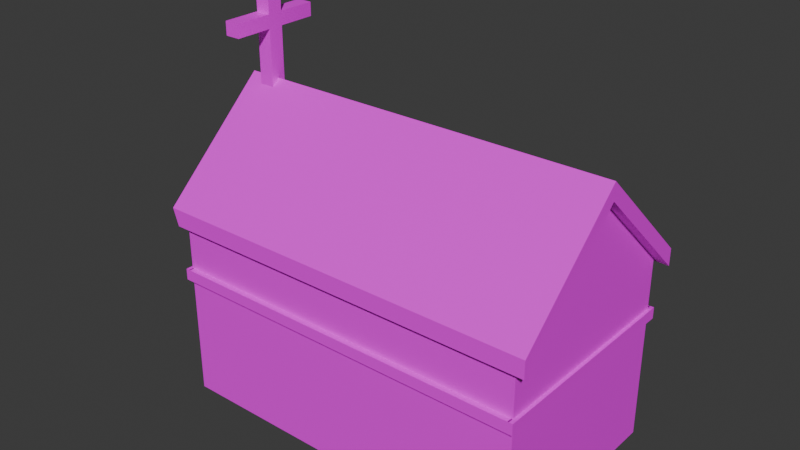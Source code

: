 # Source: church.blend  (saved by Blender 4.2.66; exported with 4.5.12 LTS)
import bpy
from mathutils import Matrix  # noqa: F401  (used for matrix-valued properties, if any)

bpy.ops.wm.read_factory_settings(use_empty=True)
scene = bpy.context.scene
scene.name = 'Scene'

# ---- collections
col_collection = bpy.data.collections.new('Collection'); scene.collection.children.link(col_collection)

# ---- images (referenced by path relative to the original .blend; pixels are not part of the script)
import os
ASSET_DIR = os.environ.get("B2B_ASSET_DIR", "")  # directory of the original .blend (textures are referenced by path, not embedded)
HERE = os.path.dirname(os.path.abspath(__file__))  # packed textures are extracted next to this script under _unpacked/

def load_image(name, relpath, width, height, colorspace="sRGB"):
    """Load a texture the original file referenced (path relative to the .blend, or extracted next to this script)."""
    p = next((c for c in (os.path.join(HERE, relpath), os.path.join(ASSET_DIR, relpath)) if relpath and os.path.exists(c)), "")
    if p:
        img = bpy.data.images.load(p, check_existing=True)
        img.name = name
    else:  # same state as the original file: an image datablock whose file is absent (Cycles renders it pink)
        img = bpy.data.images.new(name, width, height)
        img.source = "FILE"
        img.filepath = "//" + (relpath or name)
    img.colorspace_settings.name = colorspace
    return img
img_wood_painted_yellow_jpg = load_image('wood_painted_yellow.jpg', 'building_textures/wood_painted_yellow.jpg', 1024, 1024, 'sRGB')
img_roof_old_png = load_image('roof_old.png', 'building_textures/roof_old.png', 1024, 1024, 'sRGB')
img_wood_painted_white_png = load_image('wood_painted_white.png', 'building_textures/wood_painted_white.png', 1024, 1024, 'sRGB')
img_siding_wood_03_jpg = load_image('siding_wood_03.jpg', 'building_textures/siding_wood_03.jpg', 1024, 1024, 'sRGB')
img_siding_wood_05_jpg = load_image('siding_wood_05.jpg', 'building_textures/siding_wood_05.jpg', 1024, 1024, 'sRGB')
img_door_shed_a_png = load_image('door_shed_a.png', 'building_textures/door_shed_a.png', 1024, 1024, 'sRGB')

# ---- materials (node trees are filled in below, after node groups)
mat_church_window = bpy.data.materials.new('Church_window')
mat_church_walls = bpy.data.materials.new('Church_walls')
mat_church_roof = bpy.data.materials.new('Church_roof')
mat_church_roof_edge = bpy.data.materials.new('Church_roof_edge')
mat_church_walls_inner = bpy.data.materials.new('Church_walls_inner')
mat_church_floor = bpy.data.materials.new('Church_floor')
mat_church_door = bpy.data.materials.new('Church_door')

# ---- material node trees
mat_church_window.use_nodes = True; mat_church_window.node_tree.nodes.clear()
_N = mat_church_window.node_tree.nodes; _L = mat_church_window.node_tree.links
n0 = _N.new('ShaderNodeOutputMaterial'); n0.name = 'Material Output'; n0.location = (300, 300)
n1 = _N.new('ShaderNodeBsdfTranslucent'); n1.name = 'Translucent BSDF'; n1.location = (10, 300)
n1.inputs[0].default_value = (0.8, 0.8, 0.8, 0.2471)
_L.new(n1.outputs[0], n0.inputs[0])
n0.is_active_output = True
mat_church_walls.use_nodes = True; mat_church_walls.node_tree.nodes.clear()
_N = mat_church_walls.node_tree.nodes; _L = mat_church_walls.node_tree.links
n0 = _N.new('ShaderNodeBsdfPrincipled'); n0.name = 'Principled BSDF'; n0.location = (10, 300)
n1 = _N.new('ShaderNodeOutputMaterial'); n1.name = 'Material Output'; n1.location = (300, 300)
n2 = _N.new('ShaderNodeTexImage'); n2.name = 'Image Texture'; n2.location = (-280, 280)
n2.image = img_wood_painted_yellow_jpg
_L.new(n0.outputs[0], n1.inputs[0])
_L.new(n2.outputs[0], n0.inputs[0])
n1.is_active_output = True
mat_church_roof.use_nodes = True; mat_church_roof.node_tree.nodes.clear()
_N = mat_church_roof.node_tree.nodes; _L = mat_church_roof.node_tree.links
n0 = _N.new('ShaderNodeBsdfPrincipled'); n0.name = 'Principled BSDF'; n0.location = (10, 300)
n1 = _N.new('ShaderNodeOutputMaterial'); n1.name = 'Material Output'; n1.location = (300, 300)
n2 = _N.new('ShaderNodeTexImage'); n2.name = 'Image Texture'; n2.location = (-280, 280)
n2.image = img_roof_old_png
_L.new(n0.outputs[0], n1.inputs[0])
_L.new(n2.outputs[0], n0.inputs[0])
n1.is_active_output = True
mat_church_roof_edge.use_nodes = True; mat_church_roof_edge.node_tree.nodes.clear()
_N = mat_church_roof_edge.node_tree.nodes; _L = mat_church_roof_edge.node_tree.links
n0 = _N.new('ShaderNodeBsdfPrincipled'); n0.name = 'Principled BSDF'; n0.location = (10, 300)
n1 = _N.new('ShaderNodeOutputMaterial'); n1.name = 'Material Output'; n1.location = (300, 300)
n2 = _N.new('ShaderNodeTexImage'); n2.name = 'Image Texture'; n2.location = (-280, 280)
n2.image = img_wood_painted_white_png
_L.new(n0.outputs[0], n1.inputs[0])
_L.new(n2.outputs[0], n0.inputs[0])
n1.is_active_output = True
mat_church_walls_inner.use_nodes = True; mat_church_walls_inner.node_tree.nodes.clear()
_N = mat_church_walls_inner.node_tree.nodes; _L = mat_church_walls_inner.node_tree.links
n0 = _N.new('ShaderNodeBsdfPrincipled'); n0.name = 'Principled BSDF'; n0.location = (10, 300)
n1 = _N.new('ShaderNodeOutputMaterial'); n1.name = 'Material Output'; n1.location = (300, 300)
n2 = _N.new('ShaderNodeTexImage'); n2.name = 'Image Texture'; n2.location = (-280, 280)
n2.image = img_siding_wood_03_jpg
_L.new(n0.outputs[0], n1.inputs[0])
_L.new(n2.outputs[0], n0.inputs[0])
n1.is_active_output = True
mat_church_floor.use_nodes = True; mat_church_floor.node_tree.nodes.clear()
_N = mat_church_floor.node_tree.nodes; _L = mat_church_floor.node_tree.links
n0 = _N.new('ShaderNodeBsdfPrincipled'); n0.name = 'Principled BSDF'; n0.location = (10, 300)
n1 = _N.new('ShaderNodeOutputMaterial'); n1.name = 'Material Output'; n1.location = (300, 300)
n2 = _N.new('ShaderNodeTexImage'); n2.name = 'Image Texture'; n2.location = (-280, 280)
n2.image = img_siding_wood_05_jpg
_L.new(n0.outputs[0], n1.inputs[0])
_L.new(n2.outputs[0], n0.inputs[0])
n1.is_active_output = True
mat_church_door.use_nodes = True; mat_church_door.node_tree.nodes.clear()
_N = mat_church_door.node_tree.nodes; _L = mat_church_door.node_tree.links
n0 = _N.new('ShaderNodeBsdfPrincipled'); n0.name = 'Principled BSDF'; n0.location = (10, 300)
n1 = _N.new('ShaderNodeOutputMaterial'); n1.name = 'Material Output'; n1.location = (300, 300)
n2 = _N.new('ShaderNodeTexImage'); n2.name = 'Image Texture'; n2.location = (-280, 280)
n2.image = img_door_shed_a_png
_L.new(n0.outputs[0], n1.inputs[0])
_L.new(n2.outputs[0], n0.inputs[0])
n1.is_active_output = True

# ---- world
world_world = bpy.data.worlds.new('World'); scene.world = world_world
world_world.use_nodes = True; world_world.node_tree.nodes.clear()
_N = world_world.node_tree.nodes; _L = world_world.node_tree.links
n0 = _N.new('ShaderNodeOutputWorld'); n0.name = 'World Output'; n0.location = (300, 300)
n1 = _N.new('ShaderNodeBackground'); n1.name = 'Background'; n1.location = (10, 300)
n1.inputs[0].default_value = (0.05088, 0.05088, 0.05088, 1.0)
_L.new(n1.outputs[0], n0.inputs[0])
n0.is_active_output = True
world_world.color = (0.05088, 0.05088, 0.05088)
world_world.sun_shadow_jitter_overblur = 0.0

# ---- meshes
me_cube_001 = bpy.data.meshes.new('Cube.001')
me_cube_001.from_pydata([(-0.9737, -0.9198, -0.9702), (-1.0, -1.0, -1.0), (-0.9737, -0.9198, 0.9702), (-0.9737, 0.9198, -0.9702), (-1.0, -1.0, 1.0), (-0.9737, 0.9198, 0.9702), (-1.0, 1.0, -1.0), (0.9737, -0.9198, -0.9702), (-1.0, 1.0, 1.0), (0.9737, -0.9198, 0.9702), (1.0, -1.0, -1.0), (0.9737, 0.9198, -0.9702), (0.9737, 0.9198, 0.9702), (-0.9737, 0.0, -0.9702), (1.0, -1.0, 1.0), (-0.9737, 0.0, 1.981), (1.0, 1.0, -1.0), (0.9737, 0.0, -0.9702), (1.0, 1.0, 1.0), (0.9737, 0.0, 1.981), (-1.0, 0.0, -1.0), (-1.0, 0.0, 2.034), (1.0, 0.0, -1.0), (1.0, 0.0, 2.034), (-1.032, -1.064, 0.9233), (-1.032, 1.064, 0.9233), (1.064, -1.064, 0.9233), (1.064, 1.064, 0.9233), (-1.032, 0.0, 2.023), (1.064, 0.0, 2.023), (-1.064, 0.0, 2.206), (-1.064, 1.064, 1.107), (1.064, 1.064, 1.107), (1.064, 0.0, 2.206), (1.064, -1.064, 1.107), (-1.064, -1.064, 1.107), (-1.0, 0.4507, 0.04162), (-1.0, 0.0, -0.9639), (-1.0, 0.0, 0.04162), (-1.0, 0.4507, -0.9639), (-1.0, -0.4507, -0.9639), (-1.0, -0.4507, 0.04162), (-0.9737, 0.4507, -0.9639), (-0.9737, 0.4507, 0.04162), (-0.9737, 0.0, -0.9639), (-0.9737, 0.0, 0.04162), (-0.9737, -0.4507, -0.9639), (-0.9737, -0.4507, 0.04162), (-1.0, 0.0, 0.3774), (-1.0, 0.08506, 0.3852), (-1.0, 0.1536, 1.415), (-1.0, 0.08506, 1.43), (-1.0, 0.1536, 0.4004), (-1.0, 0.0, 1.438), (-1.0, 0.4582, 0.9076), (-1.0, 0.4206, 1.118), (-1.0, 0.3137, 0.5194), (-1.0, 0.4206, 0.6975), (-1.0, 0.3137, 1.296), (-1.0, -0.4582, 0.9076), (-1.0, -0.3137, 1.296), (-1.0, -0.4206, 1.118), (-1.0, -0.3137, 0.5194), (-1.0, -0.1536, 0.4004), (-1.0, -0.08506, 0.3852), (-1.0, -0.08506, 1.43), (-1.0, -0.4206, 0.6975), (-1.0, -0.1536, 1.415), (-0.9737, 0.3328, 1.296), (-0.9737, 0.4773, 0.9076), (-0.9737, 0.4397, 0.6975), (-0.9737, 0.4397, 1.118), (-0.9737, 0.0, 0.3672), (-0.9737, 0.03895, 0.3708), (-0.9737, 0.03895, 1.444), (-0.9737, 0.0, 1.448), (-0.9737, 0.3328, 0.5194), (-0.9737, 0.1727, 0.4004), (-0.9737, 0.1727, 1.415), (-0.9737, -0.3328, 0.5194), (-0.9737, -0.1727, 0.4004), (-0.9737, -0.03895, 0.3708), (-0.9737, -0.03895, 1.444), (-0.9737, -0.4397, 0.6975), (-0.9737, -0.4773, 0.9076), (-0.9737, -0.3328, 1.296), (-0.9737, -0.4397, 1.118), (-0.9737, -0.1727, 1.415), (-0.9995, -4.5e-11, 0.3728), (-0.9995, 0.08517, 0.3806), (-0.9995, 0.1538, 1.419), (-0.9995, 0.08517, 1.435), (-0.9995, 0.1538, 0.3959), (-0.9995, -4.5e-11, 1.442), (-0.9995, 0.4588, 0.9076), (-0.9995, 0.4212, 1.12), (-0.9995, 0.3141, 0.516), (-0.9995, 0.4212, 0.6957), (-0.9995, 0.3141, 1.299), (-0.9995, -0.4588, 0.9076), (-0.9995, -0.3141, 1.299), (-0.9995, -0.4212, 1.12), (-0.9995, -0.3141, 0.516), (-0.9995, -0.1538, 0.3959), (-0.9995, -0.08517, 0.3806), (-0.9995, -0.08517, 1.435), (-0.9995, -0.4212, 0.6957), (-0.9995, -0.1538, 1.419), (-0.9742, 0.3332, 1.299), (-0.9742, 0.4779, 0.9076), (-0.9742, 0.4403, 0.6957), (-0.9742, 0.4403, 1.12), (-0.9742, -4.5e-11, 0.3625), (-0.9742, 0.039, 0.3661), (-0.9742, 0.039, 1.449), (-0.9742, -4.5e-11, 1.453), (-0.9742, 0.3332, 0.516), (-0.9742, 0.1729, 0.3959), (-0.9742, 0.1729, 1.419), (-0.9742, -0.3332, 0.516), (-0.9742, -0.1729, 0.3959), (-0.9742, -0.039, 0.3661), (-0.9742, -0.039, 1.449), (-0.9742, -0.4403, 0.6957), (-0.9742, -0.4779, 0.9076), (-0.9742, -0.3332, 1.299), (-0.9742, -0.4403, 1.12), (-0.9742, -0.1729, 1.419)], [], [(21, 8, 6, 20, 37, 39, 36, 38, 48, 49, 52, 56, 57, 54, 55, 58, 50, 51, 53), (22, 23, 14, 10), (10, 14, 4, 1), (20, 22, 10, 1), (23, 21, 4, 14), (18, 8, 21, 23), (6, 16, 22, 20), (16, 18, 23, 22), (64, 48, 38, 41, 40, 37, 20, 1, 4, 21, 53, 65, 67, 60, 61, 59, 66, 62, 63), (29, 26, 24, 28), (27, 29, 28, 25), (33, 30, 35, 34), (32, 31, 30, 33), (27, 25, 31, 32), (28, 24, 35, 30), (26, 29, 33, 34), (25, 28, 30, 31), (29, 27, 32, 33), (24, 26, 34, 35), (72, 45, 43, 42, 44, 13, 3, 5, 15, 75, 74, 78, 68, 71, 69, 70, 76, 77, 73), (8, 18, 16, 6), (5, 3, 11, 12), (17, 7, 9, 19), (7, 0, 2, 9), (13, 0, 7, 17), (2, 15, 19, 9), (15, 5, 12, 19), (3, 13, 17, 11), (19, 12, 11, 17), (75, 15, 2, 0, 13, 44, 46, 47, 45, 72, 81, 80, 79, 83, 84, 86, 85, 87, 82), (43, 36, 39, 42), (46, 40, 41, 47), (42, 39, 37, 40, 46, 44), (45, 47, 41, 38, 36, 43), (87, 67, 65, 82), (80, 81, 64, 63), (79, 62, 66, 83), (84, 59, 61, 86), (85, 60, 67, 87), (80, 63, 62, 79), (83, 66, 59, 84), (86, 61, 60, 85), (82, 65, 53, 75), (48, 64, 81, 72), (75, 53, 51, 74), (73, 49, 48, 72), (54, 57, 70, 69), (58, 55, 71, 68), (51, 50, 78, 74), (52, 49, 73, 77), (57, 56, 76, 70), (55, 54, 69, 71), (78, 50, 58, 68), (56, 52, 77, 76), (127, 107, 105, 122), (120, 121, 104, 103), (119, 102, 106, 123), (124, 99, 101, 126), (125, 100, 107, 127), (120, 103, 102, 119), (123, 106, 99, 124), (126, 101, 100, 125), (122, 105, 93, 115), (88, 104, 121, 112), (115, 93, 91, 114), (113, 89, 88, 112), (94, 97, 110, 109), (98, 95, 111, 108), (91, 90, 118, 114), (92, 89, 113, 117), (97, 96, 116, 110), (95, 94, 109, 111), (118, 90, 98, 108), (96, 92, 117, 116), (88, 89, 92, 96, 97, 94, 95, 98, 90, 91, 93, 105, 107, 100, 101, 99, 106, 102, 103, 104), (112, 121, 120, 119, 123, 124, 126, 125, 127, 122, 115, 114, 118, 108, 111, 109, 110, 116, 117, 113)])
me_cube_001.polygons.foreach_set('material_index', [1, 1, 1, 1, 0, 0, 1, 1, 1, 2, 2, 2, 2, 3, 3, 3, 3, 3, 3, 4, 1, 4, 4, 4, 5, 4, 4, 5, 4, 4, 1, 1, 1, 1, 0, 0, 0, 0, 0, 0, 0, 0, 0, 0, 0, 0, 0, 0, 0, 0, 0, 0, 0, 0, 0, 0, 0, 0, 0, 0, 0, 0, 0, 0, 0, 0, 0, 0, 0, 0, 0, 0, 0, 0, 0, 0])
_uv = me_cube_001.uv_layers.new(name='UVMap')
_uv.uv.foreach_set('vector', [-6.012, 5.594, -3.337, 3.007, 1.838, 3.007, 1.838, 5.594, 1.744, 5.594, 1.744, 4.428, -0.8574, 4.428, -0.8574, 5.594, -1.726, 5.594, -1.746, 5.374, -1.786, 5.197, -2.094, 4.783, -2.554, 4.506, -3.098, 4.409, -3.642, 4.506, -4.103, 4.783, -4.411, 5.197, -4.45, 5.374, -4.47, 5.594, 1.838, 0.4195, -6.012, 0.4195, -3.337, -2.168, 1.838, -2.168, 3.282, -6.093, 8.456, -6.093, 8.456, -0.9181, 3.282, -0.9181, 0.125, 0.625, 0.375, 0.625, 0.375, 0.75, 0.125, 0.75, 0.625, 0.625, 0.875, 0.625, 0.875, 0.75, 0.625, 0.75, 0.625, 0.5, 0.875, 0.5, 0.875, 0.625, 0.625, 0.625, 0.125, 0.5, 0.375, 0.5, 0.375, 0.625, 0.125, 0.625, 1.838, 3.007, -3.337, 3.007, -6.012, 0.4195, 1.838, 0.4195, -1.746, 5.814, -1.726, 5.594, -0.8574, 5.594, -0.8574, 6.76, 1.744, 6.76, 1.744, 5.594, 1.838, 5.594, 1.838, 8.182, -3.337, 8.182, -6.012, 5.594, -4.47, 5.594, -4.45, 5.814, -4.411, 5.992, -4.103, 6.406, -3.642, 6.683, -3.098, 6.78, -2.554, 6.683, -2.094, 6.406, -1.786, 5.992, -0.8849, 2.34, -0.8849, 0.3476, 1.885, 0.3476, 1.885, 2.34, 1.885, -1.644, 1.885, 0.3476, -0.8849, 0.3476, -0.8849, -1.644, 2.706, 3.52, -1.706, 3.52, -1.706, 0.3476, 2.706, 0.3476, -1.706, -2.825, 2.706, -2.825, 2.706, 0.3476, -1.706, 0.3476, -1.833, 0.5, 1.957, 0.5, 1.957, 0.736, -1.833, 0.736, 0.2896, 1.002, 1.394, -0.1398, 1.394, -0.002253, 0.2896, 1.14, -0.7482, -0.1011, 0.2896, 0.9719, 0.2896, 1.101, -0.7482, 0.02812, -0.815, -0.1398, 0.2896, 1.002, 0.2896, 1.14, -0.815, -0.002253, 0.2896, 0.9719, 1.327, -0.1011, 1.327, 0.02812, 0.2896, 1.101, -1.833, 0.264, 1.957, 0.264, 1.957, 0.5, -1.833, 0.5, 2.888, 3.021, 2.888, 2.445, 3.685, 2.445, 3.685, 0.6665, 2.888, 0.6665, 2.888, 0.6554, 4.515, 0.6554, 4.515, 4.088, 2.888, 5.875, 2.888, 4.933, 2.957, 4.927, 3.193, 4.874, 3.477, 4.664, 3.666, 4.349, 3.732, 3.977, 3.666, 3.605, 3.477, 3.29, 3.193, 3.08, 2.957, 3.027, -1.893, 1.757, -1.893, 6.932, -7.068, 6.932, -7.068, 1.757, 4.152, -7.202, 4.152, -1.086, -1.986, -1.086, -1.986, -7.202, -0.3663, 0.05505, 1.635, 0.05505, 1.635, 4.277, -0.3663, 6.476, 4.152, 5.03, -1.986, 5.03, -1.986, -1.086, 4.152, -1.086, 6.925, 0.5, 6.925, 6.596, -5.981, 6.596, -5.981, 0.5, -2.345, -2.47, -2.345, 0.625, 3.845, 0.625, 3.845, -2.47, -2.345, 0.625, -2.345, 3.72, 3.845, 3.72, 3.845, 0.625, 6.925, -5.596, 6.925, 0.5, -5.981, 0.5, -5.981, -5.596, -0.3663, 6.476, -2.368, 4.277, -2.368, 0.05505, -0.3663, 0.05505, 2.888, 4.933, 2.888, 5.875, 1.261, 4.088, 1.261, 0.6554, 2.888, 0.6554, 2.888, 0.6665, 2.091, 0.6665, 2.091, 2.445, 2.888, 2.445, 2.888, 3.021, 2.819, 3.027, 2.582, 3.08, 2.299, 3.29, 2.11, 3.605, 2.044, 3.977, 2.11, 4.349, 2.299, 4.664, 2.582, 4.874, 2.819, 4.927, 0.625, 0.3088, 0.625, 0.296, 0.375, 0.296, 0.375, 0.3088, 0.375, 0.9412, 0.375, 0.954, 0.625, 0.954, 0.625, 0.9412, 0.1838, 0.5, 0.171, 0.5, 0.171, 0.625, 0.171, 0.75, 0.1838, 0.75, 0.1838, 0.625, 0.8162, 0.625, 0.8162, 0.75, 0.829, 0.75, 0.829, 0.625, 0.829, 0.5, 0.8162, 0.5, 0.2135, 0.875, 0.1704, 0.875, 0.1477, 0.9204, 0.1693, 0.9635, 0.2135, 0.125, 0.1693, 0.03646, 0.1477, 0.07963, 0.1704, 0.125, 0.2303, 0.25, 0.2069, 0.25, 0.217, 0.375, 0.2349, 0.375, 0.236, 0.5, 0.2195, 0.5, 0.217, 0.625, 0.2349, 0.625, 0.2303, 0.75, 0.2069, 0.75, 0.1704, 0.875, 0.2135, 0.875, 0.2135, 0.125, 0.1704, 0.125, 0.2069, 0.25, 0.2303, 0.25, 0.2349, 0.375, 0.217, 0.375, 0.2195, 0.5, 0.236, 0.5, 0.2349, 0.625, 0.217, 0.625, 0.2069, 0.75, 0.2303, 0.75, 0.08073, 0.9635, 0.1023, 0.9204, 0.03435, 0.9437, 0.04961, 0.9742, 0.03435, 0.05631, 0.1023, 0.07963, 0.08073, 0.03646, 0.04961, 0.02578, 0.9504, 0.9742, 0.9657, 0.9437, 0.8977, 0.9204, 0.9193, 0.9635, 0.9193, 0.03646, 0.8977, 0.07963, 0.9657, 0.05631, 0.9504, 0.02578, 0.7805, 0.5, 0.783, 0.375, 0.7651, 0.375, 0.764, 0.5, 0.7931, 0.75, 0.783, 0.625, 0.7651, 0.625, 0.7697, 0.75, 0.8523, 0.9204, 0.8296, 0.875, 0.7865, 0.875, 0.8307, 0.9635, 0.8296, 0.125, 0.8523, 0.07963, 0.8307, 0.03646, 0.7865, 0.125, 0.783, 0.375, 0.7931, 0.25, 0.7697, 0.25, 0.7651, 0.375, 0.783, 0.625, 0.7805, 0.5, 0.764, 0.5, 0.7651, 0.625, 0.7865, 0.875, 0.8296, 0.875, 0.7931, 0.75, 0.7697, 0.75, 0.7931, 0.25, 0.8296, 0.125, 0.7865, 0.125, 0.7697, 0.25, 0.2135, 0.875, 0.1704, 0.875, 0.1477, 0.9204, 0.1693, 0.9635, 0.2135, 0.125, 0.1693, 0.03646, 0.1477, 0.07963, 0.1704, 0.125, 0.2303, 0.25, 0.2069, 0.25, 0.217, 0.375, 0.2349, 0.375, 0.236, 0.5, 0.2195, 0.5, 0.217, 0.625, 0.2349, 0.625, 0.2303, 0.75, 0.2069, 0.75, 0.1704, 0.875, 0.2135, 0.875, 0.2135, 0.125, 0.1704, 0.125, 0.2069, 0.25, 0.2303, 0.25, 0.2349, 0.375, 0.217, 0.375, 0.2195, 0.5, 0.236, 0.5, 0.2349, 0.625, 0.217, 0.625, 0.2069, 0.75, 0.2303, 0.75, 0.08073, 0.9635, 0.1023, 0.9204, 0.03435, 0.9437, 0.04961, 0.9742, 0.03435, 0.05631, 0.1023, 0.07963, 0.08073, 0.03646, 0.04961, 0.02578, 0.9504, 0.9742, 0.9657, 0.9437, 0.8977, 0.9204, 0.9193, 0.9635, 0.9193, 0.03646, 0.8977, 0.07963, 0.9657, 0.05631, 0.9504, 0.02578, 0.7805, 0.5, 0.783, 0.375, 0.7651, 0.375, 0.764, 0.5, 0.7931, 0.75, 0.783, 0.625, 0.7651, 0.625, 0.7697, 0.75, 0.8523, 0.9204, 0.8296, 0.875, 0.7865, 0.875, 0.8307, 0.9635, 0.8296, 0.125, 0.8523, 0.07963, 0.8307, 0.03646, 0.7865, 0.125, 0.783, 0.375, 0.7931, 0.25, 0.7697, 0.25, 0.7651, 0.375, 0.783, 0.625, 0.7805, 0.5, 0.764, 0.5, 0.7651, 0.625, 0.7865, 0.875, 0.8296, 0.875, 0.7931, 0.75, 0.7697, 0.75, 0.7931, 0.25, 0.8296, 0.125, 0.7865, 0.125, 0.7697, 0.25, 0.03435, 0.05631, 0.8523, 0.07963, 0.8296, 0.125, 0.7931, 0.25, 0.783, 0.375, 0.7805, 0.5, 0.783, 0.625, 0.7931, 0.75, 0.8296, 0.875, 0.8977, 0.9204, 0.03435, 0.9437, 0.1477, 0.9204, 0.1704, 0.875, 0.2069, 0.75, 0.217, 0.625, 0.2195, 0.5, 0.217, 0.375, 0.2069, 0.25, 0.1704, 0.125, 0.1023, 0.07963, 0.04961, 0.02578, 0.08073, 0.03646, 0.2135, 0.125, 0.2303, 0.25, 0.2349, 0.375, 0.236, 0.5, 0.2349, 0.625, 0.2303, 0.75, 0.2135, 0.875, 0.1693, 0.9635, 0.04961, 0.9742, 0.9193, 0.9635, 0.7865, 0.875, 0.7697, 0.75, 0.7651, 0.625, 0.764, 0.5, 0.7651, 0.375, 0.7697, 0.25, 0.7865, 0.125, 0.8307, 0.03646])
me_cube_001.materials.append(mat_church_window)
me_cube_001.materials.append(mat_church_walls)
me_cube_001.materials.append(mat_church_roof)
me_cube_001.materials.append(mat_church_roof_edge)
me_cube_001.materials.append(mat_church_walls_inner)
me_cube_001.materials.append(mat_church_floor)
me_cube_001.update()
me_cube_006 = bpy.data.meshes.new('Cube.006')
me_cube_006.from_pydata([(14.16, 0.4327, -1.0), (14.16, 0.4327, 1.0), (0.1415, 0.8799, -1.0), (0.1415, 0.8799, 1.0), (15.05, 0.5468, -1.0), (15.05, 0.5468, 1.0), (1.036, 0.9941, -1.0), (1.036, 0.9941, 1.0)], [], [(0, 1, 3, 2), (2, 3, 7, 6), (6, 7, 5, 4), (4, 5, 1, 0), (2, 6, 4, 0), (7, 3, 1, 5)])
_uv = me_cube_006.uv_layers.new(name='UVMap')
_uv.uv.foreach_set('vector', [-0.005487, 0.001615, 1.005, 0.001615, 1.005, 1.013, -0.005487, 1.013, 0.375, 0.25, 0.625, 0.25, 0.625, 0.5, 0.375, 0.5, 0.001046, -0.0003741, 0.999, -0.0003741, 0.999, 0.9975, 0.001046, 0.9975, 0.375, 0.75, 0.625, 0.75, 0.625, 1.0, 0.375, 1.0, 0.125, 0.5, 0.375, 0.5, 0.375, 0.75, 0.125, 0.75, 0.625, 0.5, 0.875, 0.5, 0.875, 0.75, 0.625, 0.75])
me_cube_006.materials.append(mat_church_door)
me_cube_006.update()
me_cube_007 = bpy.data.meshes.new('Cube.007')
me_cube_007.from_pydata([(14.16, 0.4327, -1.0), (14.16, 0.4327, 1.0), (0.1415, 0.8799, -1.0), (0.1415, 0.8799, 1.0), (15.05, 0.5468, -1.0), (15.05, 0.5468, 1.0), (1.036, 0.9941, -1.0), (1.036, 0.9941, 1.0)], [], [(0, 1, 3, 2), (2, 3, 7, 6), (6, 7, 5, 4), (4, 5, 1, 0), (2, 6, 4, 0), (7, 3, 1, 5)])
_uv = me_cube_007.uv_layers.new(name='UVMap')
_uv.uv.foreach_set('vector', [0.002311, 0.0008903, 0.9977, 0.0008903, 0.9977, 0.9963, 0.002311, 0.9963, 0.375, 0.25, 0.625, 0.25, 0.625, 0.5, 0.375, 0.5, 0.0003577, -0.003371, 0.9996, -0.003371, 0.9996, 1.003, 0.0003577, 1.003, 0.375, 0.75, 0.625, 0.75, 0.625, 1.0, 0.375, 1.0, 0.125, 0.5, 0.375, 0.5, 0.375, 0.75, 0.125, 0.75, 0.625, 0.5, 0.875, 0.5, 0.875, 0.75, 0.625, 0.75])
me_cube_007.materials.append(mat_church_door)
me_cube_007.update()
me_cube_008 = bpy.data.meshes.new('Cube.008')
me_cube_008.from_pydata([(-1.0, -1.0, -1.0), (-1.0, -1.0, 1.0), (-1.0, 1.0, -1.0), (-1.0, 1.0, 1.0), (1.0, -1.0, -1.0), (1.0, -1.0, 1.0), (1.0, 1.0, -1.0), (1.0, 1.0, 1.0), (-1.0, -1.0, 11.63), (-1.0, 1.0, 11.63), (1.0, 1.0, 11.63), (1.0, -1.0, 11.63), (-1.0, -1.0, 6.315), (-1.0, 1.0, 6.315), (1.0, -1.0, 6.315), (1.0, 1.0, 6.315), (-1.0, -1.0, 8.086), (1.0, -1.0, 8.086), (-1.0, 1.0, 8.086), (1.0, 1.0, 8.086), (-1.0, 6.008, 8.086), (-1.0, 6.008, 6.315), (1.0, 6.008, 8.086), (1.0, 6.008, 6.315), (1.0, -6.008, 6.315), (-1.0, -6.008, 6.315), (-1.0, -6.008, 8.086), (1.0, -6.008, 8.086)], [], [(0, 1, 3, 2), (2, 3, 7, 6), (6, 7, 5, 4), (4, 5, 1, 0), (2, 6, 4, 0), (18, 16, 8, 9), (10, 9, 8, 11), (16, 17, 11, 8), (19, 18, 9, 10), (17, 19, 10, 11), (5, 7, 15, 14), (7, 3, 13, 15), (1, 5, 14, 12), (3, 1, 12, 13), (14, 15, 19, 17), (18, 19, 22, 20), (12, 14, 24, 25), (13, 12, 16, 18), (23, 21, 20, 22), (15, 13, 21, 23), (19, 15, 23, 22), (13, 18, 20, 21), (25, 24, 27, 26), (14, 17, 27, 24), (17, 16, 26, 27), (16, 12, 25, 26)])
_uv = me_cube_008.uv_layers.new(name='UVMap')
_uv.uv.foreach_set('vector', [0.375, 0.0, 0.625, 0.0, 0.625, 0.25, 0.375, 0.25, 0.375, 0.25, 0.625, 0.25, 0.625, 0.5, 0.375, 0.5, 0.375, 0.5, 0.625, 0.5, 0.625, 0.75, 0.375, 0.75, 0.375, 0.75, 0.625, 0.75, 0.625, 1.0, 0.375, 1.0, 0.125, 0.5, 0.375, 0.5, 0.375, 0.75, 0.125, 0.75, 0.625, 0.25, 0.625, 0.0, 0.625, 0.0, 0.625, 0.25, 0.625, 0.5, 0.875, 0.5, 0.875, 0.75, 0.625, 0.75, 0.625, 1.0, 0.625, 0.75, 0.625, 0.75, 0.625, 1.0, 0.625, 0.5, 0.625, 0.25, 0.625, 0.25, 0.625, 0.5, 0.625, 0.75, 0.625, 0.5, 0.625, 0.5, 0.625, 0.75, 0.625, 0.75, 0.625, 0.5, 0.625, 0.5, 0.625, 0.75, 0.625, 0.5, 0.625, 0.25, 0.625, 0.25, 0.625, 0.5, 0.625, 1.0, 0.625, 0.75, 0.625, 0.75, 0.625, 1.0, 0.625, 0.25, 0.625, 0.0, 0.625, 0.0, 0.625, 0.25, 0.625, 0.75, 0.625, 0.5, 0.625, 0.5, 0.625, 0.75, 0.625, 0.25, 0.625, 0.5, 0.625, 0.5, 0.625, 0.25, 0.625, 1.0, 0.625, 0.75, 0.625, 0.75, 0.625, 1.0, 0.625, 0.25, 0.625, 0.0, 0.625, 0.0, 0.625, 0.25, 0.625, 0.5, 0.625, 0.25, 0.625, 0.25, 0.625, 0.5, 0.625, 0.5, 0.625, 0.25, 0.625, 0.25, 0.625, 0.5, 0.625, 0.5, 0.625, 0.5, 0.625, 0.5, 0.625, 0.5, 0.625, 0.25, 0.625, 0.25, 0.625, 0.25, 0.625, 0.25, 0.625, 1.0, 0.625, 0.75, 0.625, 0.75, 0.625, 1.0, 0.625, 0.75, 0.625, 0.75, 0.625, 0.75, 0.625, 0.75, 0.625, 0.75, 0.625, 1.0, 0.625, 1.0, 0.625, 0.75, 0.625, 0.0, 0.625, 0.0, 0.625, 0.0, 0.625, 0.0])
me_cube_008.materials.append(mat_church_roof_edge)
me_cube_008.update()
me_cube_009 = bpy.data.meshes.new('Cube.009')
me_cube_009.from_pydata([(-1.0, -0.4217, -1.0), (-1.0, -0.4217, 1.0), (-1.0, 1.578, -1.0), (-1.0, 1.578, 1.0), (1.0, -0.4217, -1.0), (1.0, -0.4217, 1.0), (1.0, 1.578, -1.0), (1.0, 1.578, 1.0)], [], [(0, 1, 3, 2), (2, 3, 7, 6), (6, 7, 5, 4), (4, 5, 1, 0), (2, 6, 4, 0), (7, 3, 1, 5)])
_uv = me_cube_009.uv_layers.new(name='UVMap')
_uv.uv.foreach_set('vector', [0.375, 0.0, 0.625, 0.0, 0.625, 0.25, 0.375, 0.25, 0.375, 0.25, 0.625, 0.25, 0.625, 0.5, 0.375, 0.5, 0.375, 0.5, 0.625, 0.5, 0.625, 0.75, 0.375, 0.75, 0.375, 0.75, 0.625, 0.75, 0.625, 1.0, 0.375, 1.0, 0.125, 0.5, 0.375, 0.5, 0.375, 0.75, 0.125, 0.75, 0.625, 0.5, 0.875, 0.5, 0.875, 0.75, 0.625, 0.75])
me_cube_009.materials.append(mat_church_roof_edge)
me_cube_009.update()
me_cube_010 = bpy.data.meshes.new('Cube.010')
me_cube_010.from_pydata([(-0.1862, 0.242, -1.0), (-0.1862, 0.242, 1.0), (-0.1862, 1.0, -1.0), (-0.1862, 1.0, 1.0), (1.018, 0.242, -1.0), (1.018, 0.242, 1.0), (1.018, 1.0, -1.0), (1.018, 1.0, 1.0)], [], [(0, 1, 3, 2), (2, 3, 7, 6), (6, 7, 5, 4), (4, 5, 1, 0), (2, 6, 4, 0), (7, 3, 1, 5)])
_uv = me_cube_010.uv_layers.new(name='UVMap')
_uv.uv.foreach_set('vector', [-0.008448, -1.534, 1.008, -1.534, 1.008, -0.5169, -0.008448, -0.5169, -0.008448, -0.5169, 1.008, -0.5169, 1.008, 0.5, -0.008448, 0.5, -0.008448, 0.5, 1.008, 0.5, 1.008, 1.517, -0.008448, 1.517, -0.008448, 1.517, 1.008, 1.517, 1.008, 2.534, -0.008448, 2.534, -1.025, 0.5, -0.008448, 0.5, -0.008448, 1.517, -1.025, 1.517, 1.008, 0.5, 2.025, 0.5, 2.025, 1.517, 1.008, 1.517])
me_cube_010.materials.append(mat_church_roof_edge)
me_cube_010.update()
me_cube_011 = bpy.data.meshes.new('Cube.011')
me_cube_011.from_pydata([(-1.0, -0.4217, -1.0), (-1.0, -0.4217, 1.0), (-1.0, 1.578, -1.0), (-1.0, 1.578, 1.0), (1.0, -0.4217, -1.0), (1.0, -0.4217, 1.0), (1.0, 1.578, -1.0), (1.0, 1.578, 1.0)], [], [(0, 1, 3, 2), (2, 3, 7, 6), (6, 7, 5, 4), (4, 5, 1, 0), (2, 6, 4, 0), (7, 3, 1, 5)])
_uv = me_cube_011.uv_layers.new(name='UVMap')
_uv.uv.foreach_set('vector', [0.6667, 0.3333, 0.3333, 0.3333, 0.3333, 5.298e-09, 0.6667, 3.046e-08, 0.3333, 0.3333, 1.457e-08, 0.3333, 3.974e-08, 3e-15, 0.3333, 2.517e-08, 0.6667, 0.6667, 0.3333, 0.6667, 0.3333, 0.3333, 0.6667, 0.3333, 0.3333, 0.6667, 9.273e-09, 0.6667, 3.444e-08, 0.3333, 0.3333, 0.3333, 1.0, 5.959e-09, 1.0, 0.3333, 0.6667, 0.3333, 0.6667, -1.921e-08, 1.0, 0.3333, 1.0, 0.6667, 0.6667, 0.6667, 0.6667, 0.3333])
me_cube_011.materials.append(mat_church_roof_edge)
me_cube_011.update()
me_cube_012 = bpy.data.meshes.new('Cube.012')
me_cube_012.from_pydata([(-0.1862, 0.242, -1.0), (-0.1862, 0.242, 1.0), (-0.1862, 1.0, -1.0), (-0.1862, 1.0, 1.0), (1.018, 0.242, -1.0), (1.018, 0.242, 1.0), (1.018, 1.0, -1.0), (1.018, 1.0, 1.0)], [], [(0, 1, 3, 2), (2, 3, 7, 6), (6, 7, 5, 4), (4, 5, 1, 0), (2, 6, 4, 0), (7, 3, 1, 5)])
_uv = me_cube_012.uv_layers.new(name='UVMap')
_uv.uv.foreach_set('vector', [0.375, 0.0, 0.625, 0.0, 0.625, 0.25, 0.375, 0.25, 0.375, 0.25, 0.625, 0.25, 0.625, 0.5, 0.375, 0.5, 0.375, 0.5, 0.625, 0.5, 0.625, 0.75, 0.375, 0.75, 0.375, 0.75, 0.625, 0.75, 0.625, 1.0, 0.375, 1.0, 0.125, 0.5, 0.375, 0.5, 0.375, 0.75, 0.125, 0.75, 0.625, 0.5, 0.875, 0.5, 0.875, 0.75, 0.625, 0.75])
me_cube_012.materials.append(mat_church_roof_edge)
me_cube_012.update()

# ---- objects
ob_cube = bpy.data.objects.new('Cube', me_cube_001)
ob_cube_001 = bpy.data.objects.new('Cube.001', me_cube_006)
ob_cube_002 = bpy.data.objects.new('Cube.002', me_cube_007)
ob_cube_003 = bpy.data.objects.new('Cube.003', me_cube_008)
ob_cube_004 = bpy.data.objects.new('Cube.004', me_cube_009)
ob_cube_005 = bpy.data.objects.new('Cube.005', me_cube_010)
ob_cube_006 = bpy.data.objects.new('Cube.006', me_cube_011)
ob_cube_007 = bpy.data.objects.new('Cube.007', me_cube_012)

# ---- transforms, parenting, visibility, modifiers, constraints
ob_cube.location = (0.0, 0.0, 0.0)
ob_cube.scale = (3.345, 1.906, 1.713)
ob_cube_001.location = (-3.285, -0.002647, -0.7903)
ob_cube_001.scale = (-0.05545, 0.8689, 0.8689)
ob_cube_002.location = (-2.741, -1.321, -0.7839)
ob_cube_002.rotation_euler = (0.0, -0.0, 0.8828)
ob_cube_002.scale = (-0.05545, 0.8689, 0.8689)
ob_cube_003.location = (-3.108, 0.0, 3.782)
ob_cube_003.scale = (0.1398, 0.1398, 0.1398)
ob_cube_004.location = (0.0, 1.829, 0.6601)
ob_cube_004.scale = (3.33, 0.1156, 0.1045)
ob_cube_005.location = (-3.284, -1.38, 0.6601)
ob_cube_005.rotation_euler = (0.0, -0.0, 1.571)
ob_cube_005.scale = (3.33, 0.1156, 0.1045)
ob_cube_006.location = (0.0, -1.951, 0.6601)
ob_cube_006.scale = (3.33, 0.1156, 0.1045)
ob_cube_007.location = (3.43, -1.38, 0.6601)
ob_cube_007.rotation_euler = (0.0, -0.0, 1.571)
ob_cube_007.scale = (3.33, 0.1156, 0.1045)

# ---- collection membership
col_collection.objects.link(ob_cube)
col_collection.objects.link(ob_cube_001)
col_collection.objects.link(ob_cube_002)
col_collection.objects.link(ob_cube_003)
col_collection.objects.link(ob_cube_004)
col_collection.objects.link(ob_cube_005)
col_collection.objects.link(ob_cube_006)
col_collection.objects.link(ob_cube_007)

# ---- scene / render settings (as saved in the file)
scene.frame_start = 1; scene.frame_end = 250; scene.frame_set(1)
scene.render.engine = 'BLENDER_EEVEE_NEXT'
bpy.context.view_layer.update()

# ---- added for rendering (the .blend has no active camera and no usable light): camera, sun
cam_auto = bpy.data.cameras.new('AutoCamera')
cam_auto.lens = 50.0
cam_auto.sensor_width = 36.0
cam_auto.clip_end = 1000.0
ob_auto_camera = bpy.data.objects.new('AutoCamera', cam_auto)
scene.collection.objects.link(ob_auto_camera)
ob_auto_camera.location = (10.1093, -12.4682, 10.1592)
ob_auto_camera.rotation_euler = (1.09748, -7.21219e-08, 0.694738)
scene.camera = ob_auto_camera
light_auto_sun = bpy.data.lights.new('AutoSun', 'SUN')
light_auto_sun.energy = 3.0
light_auto_sun.angle = 0.0523599
ob_auto_sun = bpy.data.objects.new('AutoSun', light_auto_sun)
scene.collection.objects.link(ob_auto_sun)
ob_auto_sun.rotation_euler = (0.872665, 0.174533, 0.523599)
bpy.context.view_layer.update()
